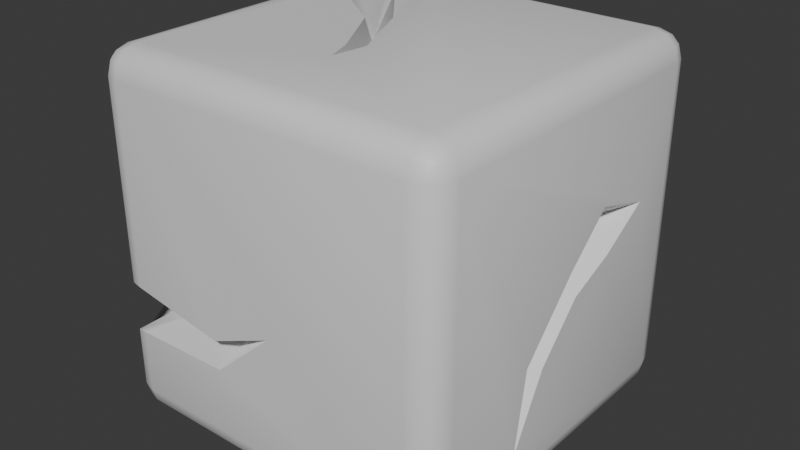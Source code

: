 # Source: Cube_Cracked_1.blend  (saved by Blender 4.1.24; exported with 4.5.12 LTS)
import bpy
from mathutils import Matrix  # noqa: F401  (used for matrix-valued properties, if any)

bpy.ops.wm.read_factory_settings(use_empty=True)
scene = bpy.context.scene
scene.name = 'Scene'

# ---- collections
col_collection = bpy.data.collections.new('Collection'); scene.collection.children.link(col_collection)

# ---- materials (node trees are filled in below, after node groups)
mat_material = bpy.data.materials.new('Material')
mat_material.alpha_threshold = 0.0
mat_material.use_transparent_shadow = False
mat_material.roughness = 0.5
mat_material.line_color = (0.0, 0.0, 0.0, 1.0)

# ---- material node trees
mat_material.use_nodes = True; mat_material.node_tree.nodes.clear()
_N = mat_material.node_tree.nodes; _L = mat_material.node_tree.links
n0 = _N.new('ShaderNodeOutputMaterial'); n0.name = 'Material Output'; n0.location = (300, 300)
n1 = _N.new('ShaderNodeBsdfPrincipled'); n1.name = 'Principled BSDF'; n1.location = (10, 300)
n1.inputs[3].default_value = 1.45
_L.new(n1.outputs[0], n0.inputs[0])
n0.is_active_output = True

# ---- world
world_world = bpy.data.worlds.new('World'); scene.world = world_world
world_world.use_nodes = True; world_world.node_tree.nodes.clear()
_N = world_world.node_tree.nodes; _L = world_world.node_tree.links
n0 = _N.new('ShaderNodeOutputWorld'); n0.name = 'World Output'; n0.location = (300, 300)
n1 = _N.new('ShaderNodeBackground'); n1.name = 'Background'; n1.location = (10, 300)
n1.inputs[0].default_value = (0.05088, 0.05088, 0.05088, 1.0)
_L.new(n1.outputs[0], n0.inputs[0])
n0.is_active_output = True
world_world.color = (0.05088, 0.05088, 0.05088)
world_world.use_sun_shadow = False
world_world.sun_shadow_jitter_overblur = 0.0

# ---- meshes
me_cube = bpy.data.meshes.new('Cube')
me_cube.from_pydata([(0.425, 0.5, 0.425), (0.425, 0.425, 0.5), (0.5, 0.425, 0.425), (0.425, 0.49, 0.4625), (0.4625, 0.49, 0.425), (0.4609, 0.4802, 0.4609), (0.4625, 0.425, 0.49), (0.425, 0.4625, 0.49), (0.4609, 0.4609, 0.4802), (0.49, 0.4625, 0.425), (0.49, 0.425, 0.4625), (0.4802, 0.4609, 0.4609), (0.425, 0.425, -0.5), (0.425, 0.5, -0.425), (0.5, 0.425, -0.425), (0.425, 0.4625, -0.49), (0.4625, 0.425, -0.49), (0.4609, 0.4609, -0.4802), (0.4625, 0.49, -0.425), (0.425, 0.49, -0.4625), (0.4609, 0.4802, -0.4609), (0.49, 0.425, -0.4625), (0.49, 0.4625, -0.425), (0.4802, 0.4609, -0.4609), (0.5, -0.425, 0.425), (0.425, -0.425, 0.5), (0.425, -0.5, 0.425), (0.49, -0.425, 0.4625), (0.49, -0.4625, 0.425), (0.4802, -0.4609, 0.4609), (0.425, -0.4625, 0.49), (0.4625, -0.425, 0.49), (0.4609, -0.4609, 0.4802), (0.4625, -0.49, 0.425), (0.425, -0.49, 0.4625), (0.4609, -0.4802, 0.4609), (0.5, -0.425, -0.425), (0.425, -0.5, -0.425), (0.425, -0.425, -0.5), (0.49, -0.4625, -0.425), (0.49, -0.425, -0.4625), (0.4802, -0.4609, -0.4609), (0.425, -0.49, -0.4625), (0.4625, -0.49, -0.425), (0.4609, -0.4802, -0.4609), (0.4625, -0.425, -0.49), (0.425, -0.4625, -0.49), (0.4609, -0.4609, -0.4802), (-0.425, 0.5, 0.425), (-0.5, 0.425, 0.425), (-0.425, 0.425, 0.5), (-0.4625, 0.49, 0.425), (-0.425, 0.49, 0.4625), (-0.4609, 0.4802, 0.4609), (-0.49, 0.425, 0.4625), (-0.49, 0.4625, 0.425), (-0.4802, 0.4609, 0.4609), (-0.425, 0.4625, 0.49), (-0.4625, 0.425, 0.49), (-0.4609, 0.4609, 0.4802), (-0.5, 0.425, -0.425), (-0.425, 0.5, -0.425), (-0.425, 0.425, -0.5), (-0.49, 0.4625, -0.425), (-0.49, 0.425, -0.4625), (-0.4802, 0.4609, -0.4609), (-0.425, 0.49, -0.4625), (-0.4625, 0.49, -0.425), (-0.4609, 0.4802, -0.4609), (-0.4625, 0.425, -0.49), (-0.425, 0.4625, -0.49), (-0.4609, 0.4609, -0.4802), (-0.5, -0.425, 0.425), (-0.425, -0.5, 0.425), (-0.425, -0.425, 0.5), (-0.49, -0.4625, 0.425), (-0.49, -0.425, 0.4625), (-0.4802, -0.4609, 0.4609), (-0.425, -0.49, 0.4625), (-0.4625, -0.49, 0.425), (-0.4609, -0.4802, 0.4609), (-0.4625, -0.425, 0.49), (-0.425, -0.4625, 0.49), (-0.4609, -0.4609, 0.4802), (-0.3769, -0.425, -0.4601), (-0.425, -0.5, -0.425), (-0.4274, -0.425, -0.3984), (-0.425, -0.4625, -0.49), (-0.3929, -0.425, -0.4388), (-0.4609, -0.4609, -0.4802), (-0.4625, -0.49, -0.425), (-0.425, -0.49, -0.4625), (-0.4609, -0.4802, -0.4609), (-0.4204, -0.425, -0.4113), (-0.49, -0.4625, -0.425), (-0.4802, -0.4609, -0.4609), (-0.2546, 0.5, 0.425), (-0.3981, 0.5, 0.425), (-0.3836, 0.425, 0.5), (-0.2522, 0.425, 0.5), (-0.2307, 0.49, 0.4625), (-0.385, 0.49, 0.4625), (-0.2327, 0.4625, 0.49), (-0.3999, 0.4625, 0.49), (-0.1443, 0.5, 0.2658), (-0.2399, 0.5, 0.3157), (-0.3712, 0.5, 0.2872), (-0.3272, 0.5, 0.2022), (-0.1876, 0.5, 0.1821), (-0.05971, 0.5, -0.06287), (0.01762, 0.5, -0.1519), (-0.01494, 0.5, -0.02854), (-0.2449, 0.275, 0.5), (-0.09736, 0.09165, 0.5), (0.0008675, -0.1173, 0.5), (-0.01443, -0.2175, 0.5), (-0.04312, -0.1391, 0.5), (-0.1487, 0.04538, 0.5), (-0.3428, 0.1883, 0.5), (-0.3724, 0.2713, 0.5), (-0.3224, 0.2952, 0.3702), (-0.3206, 0.3602, 0.3352), (-0.3166, 0.3301, 0.3602), (-0.3241, 0.3753, 0.3105), (-0.03953, 0.3787, -0.04359), (-0.04484, 0.3792, 0.03601), (-0.1638, 0.3787, 0.2184), (-0.3139, 0.3787, 0.281), (-0.3043, 0.2542, 0.3649), (-0.1231, 0.07071, 0.3649), (-0.02143, -0.1259, 0.3649), (-0.07419, 0.3792, 0.0987), (-0.04226, 0.5006, 0.1068), (-0.09318, 0.5006, 0.06607), (-0.5, -0.2301, -0.425), (-0.425, -0.2293, -0.5), (-0.4625, -0.49, -0.1208), (-0.4625, -0.49, -0.2587), (-0.4625, -0.2099, -0.49), (-0.49, -0.4625, -0.1136), (-0.49, -0.4625, -0.302), (-0.49, -0.2123, -0.4625), (-0.5, -0.425, -0.08573), (-0.425, -0.5, -0.2485), (-0.425, -0.5, -0.1174), (-0.05376, -0.03461, -0.5), (-0.1587, -0.17, -0.5), (-0.3147, -0.2485, -0.5), (-0.3036, -0.3504, -0.5), (-0.1214, -0.2309, -0.5), (-0.5, -0.2804, -0.3392), (-0.5, -0.261, -0.1801), (-0.5, -0.3359, -0.06171), (-0.1541, -0.5, -0.1627), (0.02841, -0.5, -0.08518), (-0.1456, -0.5, -0.2414), (-0.421, -0.3504, -0.3847), (-0.3442, -0.3512, -0.4274), (-0.3135, -0.4294, -0.1873), (-0.402, -0.3436, -0.4072), (-0.3663, -0.353, -0.4225), (-0.4274, -0.4045, -0.1818), (-0.4082, -0.4307, -0.1916), (-0.3786, -0.4399, -0.1952), (-0.1478, -0.2069, -0.4315), (-0.3145, -0.3039, -0.4315), (-0.1514, -0.4003, -0.2003), (-0.4325, -0.3683, -0.3704), (-0.4325, -0.3926, -0.2393), (0.5, 0.00599, 0.03813), (0.5, 0.1359, 0.1571), (0.5, 0.3067, 0.1064), (0.5, 0.1689, 0.02009), (0.5, 0.03474, -0.03658), (0.5, -0.09021, -0.1696), (0.5, -0.1911, -0.3617), (0.5, -0.1554, -0.1377), (0.3897, 0.1452, 0.0748), (0.3621, 0.006572, -0.02389), (0.3897, -0.1237, -0.1586)], [], [(62, 12, 38, 84, 148, 149, 145, 146, 147, 135), (86, 161, 168, 167, 156), (37, 26, 73, 144, 153, 154, 155, 143, 85), (1, 99, 112, 113, 114, 115, 116, 117, 118, 119, 98, 50, 74, 25), (14, 2, 171, 172, 173, 174, 175, 36), (0, 3, 5, 4), (3, 7, 8, 5), (1, 6, 8, 7), (6, 10, 11, 8), (2, 9, 11, 10), (9, 4, 5, 11), (5, 8, 11), (12, 15, 17, 16), (15, 19, 20, 17), (13, 18, 20, 19), (18, 22, 23, 20), (14, 21, 23, 22), (21, 16, 17, 23), (17, 20, 23), (24, 27, 29, 28), (27, 31, 32, 29), (25, 30, 32, 31), (30, 34, 35, 32), (26, 33, 35, 34), (33, 28, 29, 35), (29, 32, 35), (36, 39, 41, 40), (39, 43, 44, 41), (37, 42, 44, 43), (42, 46, 47, 44), (38, 45, 47, 46), (45, 40, 41, 47), (41, 44, 47), (48, 51, 53, 52), (51, 55, 56, 53), (49, 54, 56, 55), (54, 58, 59, 56), (50, 57, 59, 58), (57, 52, 53, 59), (53, 56, 59), (60, 63, 65, 64), (63, 67, 68, 65), (61, 66, 68, 67), (66, 70, 71, 68), (62, 69, 71, 70), (69, 64, 65, 71), (65, 68, 71), (72, 75, 77, 76), (75, 79, 80, 77), (73, 78, 80, 79), (78, 82, 83, 80), (74, 81, 83, 82), (81, 76, 77, 83), (77, 80, 83), (84, 87, 89), (87, 91, 92, 89), (85, 90, 92, 91), (90, 94, 95, 92), (95, 93, 88, 89), (89, 92, 95), (62, 135, 138, 69), (69, 138, 141, 64), (64, 141, 134, 60), (12, 62, 70, 15), (15, 70, 66, 19), (19, 66, 61, 13), (2, 14, 22, 9), (9, 22, 18, 4), (4, 18, 13, 0), (85, 143, 137, 90), (90, 137, 140, 94), (94, 140, 86), (26, 37, 43, 33), (33, 43, 39, 28), (28, 39, 36, 24), (48, 61, 67, 51), (51, 67, 63, 55), (55, 63, 60, 49), (25, 74, 82, 30), (30, 82, 78, 34), (34, 78, 73, 26), (1, 25, 31, 6), (6, 31, 27, 10), (10, 27, 24, 2), (84, 38, 46, 87), (87, 46, 42, 91), (91, 42, 37, 85), (74, 50, 58, 81), (81, 58, 54, 76), (76, 54, 49, 72), (50, 98, 103, 57), (57, 103, 101, 52), (52, 101, 97, 48), (38, 12, 16, 45), (45, 16, 21, 40), (40, 21, 14, 36), (61, 48, 97, 106, 107, 108, 133, 109, 110, 111, 132, 104, 105, 96, 0, 13), (101, 103, 122, 121), (100, 102, 7, 3), (96, 105, 127, 123), (97, 101, 121, 123), (96, 100, 3, 0), (98, 119, 128, 120), (103, 98, 120, 122), (102, 99, 1, 7), (122, 120, 99, 102), (123, 127, 106, 97), (123, 121, 100, 96), (121, 122, 102, 100), (120, 128, 112, 99), (124, 111, 110), (126, 104, 132, 131), (108, 126, 131, 133), (109, 124, 110), (107, 127, 126, 108), (106, 127, 107), (127, 105, 104, 126), (128, 119, 118), (118, 117, 129, 128), (112, 128, 129, 113), (129, 117, 116, 130), (113, 129, 130, 114), (130, 116, 115), (114, 130, 115), (131, 132, 111, 124, 125), (133, 131, 125, 124, 109), (134, 141, 159, 156), (134, 150, 151, 152, 142, 72, 49, 60), (143, 155, 154, 166, 158), (95, 94, 86), (137, 143, 158, 163), (136, 144, 73, 79), (140, 137, 163, 162), (139, 136, 79, 75), (141, 138, 160, 159), (86, 140, 162, 161), (142, 139, 75, 72), (138, 135, 157, 160), (86, 93, 95), (159, 160, 88, 93), (157, 165, 148, 84), (156, 159, 93, 86), (158, 166, 154, 153, 144), (161, 162, 139, 142), (163, 158, 144, 136), (160, 157, 84, 88), (162, 163, 136, 139), (156, 167, 168, 161, 142, 152, 151, 150, 134), (89, 88, 84), (135, 147, 165, 157), (164, 146, 145), (149, 164, 145), (165, 147, 146, 164), (148, 165, 164, 149), (36, 175, 176, 169, 170, 171, 2, 24), (170, 169, 178, 177), (171, 177, 172), (174, 179, 175), (179, 176, 175), (178, 169, 176, 179), (173, 178, 179, 174), (177, 171, 170), (172, 177, 178, 173)])
me_cube.polygons.foreach_set('use_smooth', [True] * 163)
_k = set([(84, 88), (84, 148), (86, 93), (86, 140), (88, 93), (96, 100), (96, 105), (97, 101), (97, 106), (98, 103), (98, 119), (99, 102), (99, 112), (100, 102), (101, 103), (104, 105), (104, 132), (106, 107), (107, 108), (108, 133), (109, 110), (109, 133), (110, 111), (110, 124), (111, 132), (112, 113), (113, 114), (114, 115), (115, 116), (115, 130), (116, 117), (117, 118), (118, 119), (120, 122), (120, 128), (121, 122), (121, 123), (123, 127), (124, 125), (125, 131), (126, 127), (126, 131), (128, 129), (129, 130), (134, 141), (134, 150), (135, 138), (135, 147), (136, 139), (136, 144), (137, 140), (137, 143), (138, 141), (139, 142), (142, 152), (143, 155), (144, 153), (145, 146), (145, 149), (145, 164), (146, 147), (148, 149), (150, 151), (151, 152), (153, 154), (154, 155), (154, 166), (156, 159), (156, 167), (157, 160), (157, 165), (158, 163), (158, 166), (159, 160), (161, 162), (161, 168), (162, 163), (164, 165), (167, 168), (169, 170), (169, 176), (170, 171), (171, 172), (171, 177), (172, 173), (173, 174), (174, 175), (175, 176), (175, 179), (177, 178), (178, 179)])
me_cube.attributes.new('sharp_edge', 'BOOLEAN', 'EDGE').data.foreach_set('value', [ (min(e.vertices), max(e.vertices)) in _k for e in me_cube.edges])
_uv = me_cube.uv_layers.new(name='UVMap')
_uv.uv.foreach_set('vector', [0.1437, 0.5188, 0.3563, 0.5188, 0.3563, 0.7313, 0.1438, 0.7313, 0.1664, 0.7214, 0.2021, 0.6992, 0.219, 0.6556, 0.1927, 0.684, 0.1636, 0.6959, 0.1438, 0.6823, 0.3938, 0.01875, 0.4545, 0.01875, 0.4402, 0.02684, 0.4074, 0.03292, 0.3938, 0.03837, 0.3938, 0.7688, 0.6063, 0.7688, 0.6063, 0.9813, 0.4706, 0.9813, 0.4593, 0.9135, 0.4787, 0.8679, 0.4397, 0.9114, 0.4379, 0.9813, 0.3938, 0.9813, 0.6438, 0.5188, 0.8131, 0.5188, 0.8112, 0.5562, 0.7743, 0.6021, 0.7498, 0.6543, 0.7536, 0.6794, 0.7608, 0.6598, 0.7872, 0.6137, 0.8357, 0.5779, 0.8431, 0.5572, 0.8459, 0.5188, 0.8563, 0.5188, 0.8563, 0.7313, 0.6438, 0.7313, 0.3938, 0.5188, 0.6063, 0.5188, 0.5266, 0.5483, 0.505, 0.5828, 0.4909, 0.6163, 0.4576, 0.6476, 0.4096, 0.6728, 0.3938, 0.7313, 0.6063, 0.4813, 0.6156, 0.4813, 0.6152, 0.4902, 0.6062, 0.4906, 0.6156, 0.4813, 0.625, 0.4812, 0.625, 0.4902, 0.6152, 0.4902, 0.6438, 0.5188, 0.6344, 0.5188, 0.6348, 0.5, 0.6438, 0.5, 0.6344, 0.5188, 0.6156, 0.5187, 0.6152, 0.5098, 0.6348, 0.5, 0.6063, 0.5188, 0.6062, 0.5094, 0.6152, 0.5098, 0.6156, 0.5187, 0.6062, 0.5094, 0.6062, 0.4906, 0.6152, 0.4902, 0.6152, 0.5098, 0.6152, 0.4902, 0.625, 0.4902, 0.6152, 0.4951, 0.3563, 0.5188, 0.3562, 0.5094, 0.3652, 0.5098, 0.3656, 0.5187, 0.3562, 0.5094, 0.3563, 0.5, 0.3652, 0.5, 0.3652, 0.5098, 0.3938, 0.4813, 0.3938, 0.4906, 0.375, 0.4902, 0.375, 0.4812, 0.3938, 0.4906, 0.3937, 0.5094, 0.3848, 0.5098, 0.375, 0.4902, 0.3938, 0.5188, 0.3844, 0.5188, 0.3848, 0.5098, 0.3937, 0.5094, 0.3844, 0.5188, 0.3656, 0.5187, 0.3652, 0.5098, 0.3848, 0.5098, 0.3652, 0.5098, 0.3652, 0.5, 0.3701, 0.5098, 0.6063, 0.7313, 0.6156, 0.7313, 0.6152, 0.7402, 0.6062, 0.7406, 0.6156, 0.7313, 0.6344, 0.7312, 0.6348, 0.75, 0.6152, 0.7402, 0.6438, 0.7313, 0.6438, 0.75, 0.6348, 0.75, 0.6344, 0.7312, 0.625, 0.7688, 0.6156, 0.7688, 0.6152, 0.7598, 0.625, 0.7598, 0.6063, 0.7688, 0.6062, 0.7594, 0.6152, 0.7598, 0.6156, 0.7688, 0.6062, 0.7594, 0.6062, 0.7406, 0.6152, 0.7402, 0.6152, 0.7598, 0.6152, 0.7549, 0.625, 0.7598, 0.6152, 0.7598, 0.3938, 0.7313, 0.3938, 0.7406, 0.3848, 0.7402, 0.3844, 0.7312, 0.3938, 0.7406, 0.3937, 0.7594, 0.375, 0.7598, 0.3848, 0.7402, 0.3938, 0.7688, 0.375, 0.7688, 0.375, 0.7598, 0.3937, 0.7594, 0.3563, 0.75, 0.3562, 0.7406, 0.3652, 0.7402, 0.3652, 0.75, 0.3563, 0.7313, 0.3656, 0.7313, 0.3652, 0.7402, 0.3562, 0.7406, 0.3656, 0.7313, 0.3844, 0.7312, 0.3848, 0.7402, 0.3652, 0.7402, 0.3701, 0.7402, 0.3652, 0.75, 0.3652, 0.7402, 0.6063, 0.2688, 0.6062, 0.2594, 0.6152, 0.2598, 0.6156, 0.2688, 0.6062, 0.2594, 0.6062, 0.2406, 0.6152, 0.2402, 0.6152, 0.2598, 0.6063, 0.2313, 0.6156, 0.2313, 0.6152, 0.2402, 0.6062, 0.2406, 0.6156, 0.2313, 0.625, 0.2313, 0.625, 0.2402, 0.6152, 0.2402, 0.8563, 0.5188, 0.8562, 0.5, 0.875, 0.5098, 0.875, 0.5188, 0.625, 0.2688, 0.6156, 0.2688, 0.6152, 0.2598, 0.625, 0.25, 0.6152, 0.2451, 0.6152, 0.2402, 0.625, 0.2402, 0.3938, 0.2313, 0.3938, 0.2406, 0.375, 0.2402, 0.375, 0.2313, 0.3938, 0.2406, 0.3937, 0.2594, 0.375, 0.2598, 0.375, 0.2402, 0.3938, 0.2688, 0.375, 0.2688, 0.375, 0.2598, 0.3937, 0.2594, 0.1437, 0.5, 0.1438, 0.5094, 0.1348, 0.5098, 0.1348, 0.5, 0.1437, 0.5188, 0.1344, 0.5188, 0.1348, 0.5098, 0.1438, 0.5094, 0.1344, 0.5188, 0.125, 0.5188, 0.125, 0.5098, 0.1348, 0.5098, 0.125, 0.5098, 0.1348, 0.5, 0.1348, 0.5098, 0.6063, 0.01875, 0.6062, 0.009387, 0.6152, 0.009784, 0.6156, 0.01875, 0.6062, 0.009387, 0.6062, 0.0, 0.6152, 0.0, 0.6152, 0.009784, 0.6063, 0.9813, 0.6156, 0.9812, 0.6152, 1.0, 0.6062, 1.0, 0.6156, 0.9812, 0.625, 0.9812, 0.625, 1.0, 0.6152, 1.0, 0.8563, 0.7313, 0.875, 0.7313, 0.875, 0.7402, 0.8562, 0.75, 0.625, 0.01875, 0.6156, 0.01875, 0.6152, 0.009784, 0.625, 0.009784, 0.6152, 0.009784, 0.6152, 0.0, 0.625, 0.009784, 0.1438, 0.7313, 0.1437, 0.7406, 0.1348, 0.7402, 0.1437, 0.7406, 0.1437, 0.75, 0.1348, 0.75, 0.1348, 0.7402, 0.3938, 0.9813, 0.3938, 1.0, 0.375, 0.9902, 0.375, 0.9812, 0.3938, 0.0, 0.3937, 0.009387, 0.375, 0.009784, 0.375, 0.0, 0.375, 0.009784, 0.125, 0.7313, 0.1344, 0.7312, 0.1348, 0.7402, 0.1348, 0.7402, 0.1348, 0.75, 0.125, 0.7402, 0.1437, 0.5188, 0.1438, 0.6823, 0.1344, 0.6775, 0.1344, 0.5188, 0.1344, 0.5188, 0.1344, 0.6775, 0.125, 0.6781, 0.125, 0.5188, 0.375, 0.2313, 0.375, 0.07193, 0.3938, 0.06747, 0.3938, 0.2313, 0.3563, 0.5188, 0.1437, 0.5188, 0.1438, 0.5094, 0.3562, 0.5094, 0.3562, 0.5094, 0.1438, 0.5094, 0.1437, 0.5, 0.3563, 0.5, 0.375, 0.4812, 0.375, 0.2688, 0.3938, 0.2688, 0.3938, 0.4813, 0.6063, 0.5188, 0.3938, 0.5188, 0.3937, 0.5094, 0.6062, 0.5094, 0.6062, 0.5094, 0.3937, 0.5094, 0.3938, 0.4906, 0.6062, 0.4906, 0.6062, 0.4906, 0.3938, 0.4906, 0.3938, 0.4813, 0.6063, 0.4813, 0.3938, 0.9813, 0.4379, 0.9813, 0.4353, 1.0, 0.3938, 1.0, 0.3938, 0.0, 0.4353, 0.0, 0.434, 0.009387, 0.3937, 0.009387, 0.3937, 0.009387, 0.434, 0.009387, 0.3938, 0.01875, 0.6063, 0.7688, 0.3938, 0.7688, 0.3937, 0.7594, 0.6062, 0.7594, 0.6062, 0.7594, 0.3937, 0.7594, 0.3938, 0.7406, 0.6062, 0.7406, 0.6062, 0.7406, 0.3938, 0.7406, 0.3938, 0.7313, 0.6063, 0.7313, 0.6063, 0.2688, 0.3938, 0.2688, 0.3937, 0.2594, 0.6062, 0.2594, 0.6062, 0.2594, 0.3937, 0.2594, 0.3938, 0.2406, 0.6062, 0.2406, 0.6062, 0.2406, 0.3938, 0.2406, 0.3938, 0.2313, 0.6063, 0.2313, 0.6438, 0.7313, 0.8563, 0.7313, 0.8562, 0.75, 0.6438, 0.75, 0.625, 0.7688, 0.625, 0.9812, 0.6156, 0.9812, 0.6156, 0.7688, 0.6156, 0.7688, 0.6156, 0.9812, 0.6063, 0.9813, 0.6063, 0.7688, 0.6438, 0.5188, 0.6438, 0.7313, 0.6344, 0.7312, 0.6344, 0.5188, 0.6344, 0.5188, 0.6344, 0.7312, 0.6156, 0.7313, 0.6156, 0.5187, 0.6156, 0.5187, 0.6156, 0.7313, 0.6063, 0.7313, 0.6063, 0.5188, 0.1438, 0.7313, 0.3563, 0.7313, 0.3562, 0.7406, 0.1437, 0.7406, 0.1437, 0.7406, 0.3562, 0.7406, 0.3563, 0.75, 0.1437, 0.75, 0.375, 0.9812, 0.375, 0.7688, 0.3938, 0.7688, 0.3938, 0.9813, 0.8563, 0.7313, 0.8563, 0.5188, 0.875, 0.5188, 0.875, 0.7313, 0.625, 0.01875, 0.625, 0.2313, 0.6156, 0.2313, 0.6156, 0.01875, 0.6156, 0.01875, 0.6156, 0.2313, 0.6063, 0.2313, 0.6063, 0.01875, 0.8563, 0.5188, 0.8459, 0.5188, 0.85, 0.5, 0.8562, 0.5, 0.625, 0.2688, 0.625, 0.275, 0.6156, 0.2787, 0.6156, 0.2688, 0.6156, 0.2688, 0.6156, 0.2787, 0.6063, 0.2755, 0.6063, 0.2688, 0.3563, 0.7313, 0.3563, 0.5188, 0.3656, 0.5187, 0.3656, 0.7313, 0.3656, 0.7313, 0.3656, 0.5187, 0.3844, 0.5188, 0.3844, 0.7312, 0.3844, 0.7312, 0.3844, 0.5188, 0.3938, 0.5188, 0.3938, 0.7313, 0.3938, 0.2688, 0.6063, 0.2688, 0.6063, 0.2755, 0.5718, 0.2822, 0.5505, 0.2932, 0.5455, 0.3281, 0.5151, 0.344, 0.4843, 0.3601, 0.462, 0.3794, 0.4929, 0.3713, 0.5253, 0.3567, 0.5664, 0.3389, 0.5789, 0.315, 0.6063, 0.3113, 0.6063, 0.4813, 0.3938, 0.4813, 0.6156, 0.2787, 0.625, 0.275, 0.625, 0.2958, 0.6156, 0.2949, 0.6156, 0.3173, 0.625, 0.3168, 0.625, 0.4812, 0.6156, 0.4813, 0.6063, 0.3113, 0.5789, 0.315, 0.5703, 0.2965, 0.6063, 0.294, 0.6063, 0.2755, 0.6156, 0.2787, 0.6156, 0.2949, 0.6063, 0.294, 0.6063, 0.3113, 0.6156, 0.3173, 0.6156, 0.4813, 0.6063, 0.4813, 0.8459, 0.5188, 0.8431, 0.5572, 0.8261, 0.5615, 0.8306, 0.5188, 0.85, 0.5, 0.8459, 0.5188, 0.8306, 0.5188, 0.8292, 0.5, 0.8082, 0.5, 0.8131, 0.5188, 0.6438, 0.5188, 0.6438, 0.5, 0.8292, 0.5, 0.8306, 0.5188, 0.8131, 0.5188, 0.8082, 0.5, 0.6063, 0.294, 0.5703, 0.2965, 0.5718, 0.2822, 0.6063, 0.2755, 0.6063, 0.294, 0.6156, 0.2949, 0.6156, 0.3173, 0.6063, 0.3113, 0.6156, 0.2949, 0.625, 0.2958, 0.625, 0.3168, 0.6156, 0.3173, 0.8306, 0.5188, 0.8261, 0.5615, 0.8112, 0.5562, 0.8131, 0.5188, 0.4891, 0.3651, 0.4929, 0.3713, 0.462, 0.3794, 0.5546, 0.3341, 0.5664, 0.3389, 0.5253, 0.3567, 0.5233, 0.3487, 0.5455, 0.3281, 0.5546, 0.3341, 0.5233, 0.3487, 0.5151, 0.344, 0.4843, 0.3601, 0.4891, 0.3651, 0.462, 0.3794, 0.5505, 0.2932, 0.5703, 0.2965, 0.5546, 0.3341, 0.5455, 0.3281, 0.5718, 0.2822, 0.5703, 0.2965, 0.5505, 0.2932, 0.5703, 0.2965, 0.5789, 0.315, 0.5664, 0.3389, 0.5546, 0.3341, 0.8261, 0.5615, 0.8431, 0.5572, 0.8357, 0.5779, 0.8357, 0.5779, 0.7872, 0.6137, 0.7808, 0.6073, 0.8261, 0.5615, 0.8112, 0.5562, 0.8261, 0.5615, 0.7808, 0.6073, 0.7743, 0.6021, 0.7808, 0.6073, 0.7872, 0.6137, 0.7608, 0.6598, 0.7554, 0.6565, 0.7743, 0.6021, 0.7808, 0.6073, 0.7554, 0.6565, 0.7498, 0.6543, 0.7554, 0.6565, 0.7608, 0.6598, 0.7536, 0.6794, 0.7498, 0.6543, 0.7554, 0.6565, 0.7536, 0.6794, 0.5233, 0.3487, 0.5253, 0.3567, 0.4929, 0.3713, 0.4891, 0.3651, 0.5076, 0.3561, 0.5151, 0.344, 0.5233, 0.3487, 0.5076, 0.3561, 0.4891, 0.3651, 0.4843, 0.3601, 0.3938, 0.06747, 0.375, 0.07193, 0.375, 0.03911, 0.3938, 0.03837, 0.3938, 0.06747, 0.4152, 0.05489, 0.455, 0.05976, 0.4846, 0.04103, 0.4786, 0.01875, 0.6063, 0.01875, 0.6063, 0.2313, 0.3938, 0.2313, 0.4379, 0.9813, 0.4397, 0.9114, 0.4787, 0.8679, 0.4499, 0.9128, 0.4532, 0.9813, 0.375, 0.009784, 0.3937, 0.009387, 0.3938, 0.01875, 0.4353, 1.0, 0.4379, 0.9813, 0.4532, 0.9813, 0.4512, 1.0, 0.4698, 1.0, 0.4706, 0.9813, 0.6063, 0.9813, 0.6062, 1.0, 0.434, 0.009387, 0.4353, 0.0, 0.4512, 0.0, 0.4521, 0.009387, 0.4716, 0.009387, 0.4698, 0.0, 0.6062, 0.0, 0.6062, 0.009387, 0.125, 0.6781, 0.1344, 0.6775, 0.1344, 0.7133, 0.125, 0.7109, 0.3938, 0.01875, 0.434, 0.009387, 0.4521, 0.009387, 0.4545, 0.01875, 0.4786, 0.01875, 0.4716, 0.009387, 0.6062, 0.009387, 0.6063, 0.01875, 0.1344, 0.6775, 0.1438, 0.6823, 0.1438, 0.7128, 0.1344, 0.7133, 0.3938, 0.01875, 0.125, 0.7313, 0.375, 0.009784, 0.125, 0.7109, 0.1344, 0.7133, 0.1344, 0.7312, 0.125, 0.7313, 0.1438, 0.7128, 0.1644, 0.7086, 0.1664, 0.7214, 0.1438, 0.7313, 0.3938, 0.03837, 0.375, 0.03911, 0.375, 0.01875, 0.3938, 0.01875, 0.4532, 0.9813, 0.4499, 0.9128, 0.4787, 0.8679, 0.4593, 0.9135, 0.4706, 0.9813, 0.4545, 0.01875, 0.4521, 0.009387, 0.4716, 0.009387, 0.4786, 0.01875, 0.4512, 1.0, 0.4532, 0.9813, 0.4706, 0.9813, 0.4698, 1.0, 0.1344, 0.7133, 0.1438, 0.7128, 0.1438, 0.7313, 0.1344, 0.7312, 0.4521, 0.009387, 0.4512, 0.0, 0.4698, 0.0, 0.4716, 0.009387, 0.3938, 0.03837, 0.4074, 0.03292, 0.4402, 0.02684, 0.4545, 0.01875, 0.4786, 0.01875, 0.4846, 0.04103, 0.455, 0.05976, 0.4152, 0.05489, 0.3938, 0.06747, 0.1348, 0.7402, 0.1344, 0.7312, 0.1438, 0.7313, 0.1438, 0.6823, 0.1636, 0.6959, 0.1644, 0.7086, 0.1438, 0.7128, 0.1966, 0.6927, 0.1927, 0.684, 0.219, 0.6556, 0.2021, 0.6992, 0.1966, 0.6927, 0.219, 0.6556, 0.1644, 0.7086, 0.1636, 0.6959, 0.1927, 0.684, 0.1966, 0.6927, 0.1664, 0.7214, 0.1644, 0.7086, 0.1966, 0.6927, 0.2021, 0.6992, 0.3938, 0.7313, 0.4096, 0.6728, 0.4656, 0.6639, 0.5095, 0.6235, 0.5393, 0.591, 0.5266, 0.5483, 0.6063, 0.5188, 0.6063, 0.7313, 0.5393, 0.591, 0.5095, 0.6235, 0.4967, 0.6234, 0.5187, 0.5887, 0.5266, 0.5483, 0.5187, 0.5887, 0.505, 0.5828, 0.4576, 0.6476, 0.4603, 0.6559, 0.4096, 0.6728, 0.4603, 0.6559, 0.4656, 0.6639, 0.4096, 0.6728, 0.4967, 0.6234, 0.5095, 0.6235, 0.4656, 0.6639, 0.4603, 0.6559, 0.4909, 0.6163, 0.4967, 0.6234, 0.4603, 0.6559, 0.4576, 0.6476, 0.5187, 0.5887, 0.5266, 0.5483, 0.5393, 0.591, 0.505, 0.5828, 0.5187, 0.5887, 0.4967, 0.6234, 0.4909, 0.6163])
me_cube.materials.append(mat_material)
me_cube.use_mirror_vertex_groups = False
me_cube.update()

# ---- objects
ob_cube = bpy.data.objects.new('Cube', me_cube)

# ---- transforms, parenting, visibility, modifiers, constraints
ob_cube.location = (0.0, 0.0, 0.0)
ob_cube.lock_rotations_4d = False
ob_cube.empty_display_type = 'ARROWS'
ob_cube.lineart.crease_threshold = 0.0

# ---- collection membership
col_collection.objects.link(ob_cube)

# ---- scene / render settings (as saved in the file)
scene.frame_start = 1; scene.frame_end = 250; scene.frame_set(1)
scene.render.engine = 'BLENDER_EEVEE_NEXT'
scene.cycles.sampling_pattern = 'TABULATED_SOBOL'
scene.eevee.ray_tracing_options.trace_max_roughness = 0.0
bpy.context.view_layer.update()

# ---- added for rendering (the .blend has no active camera and no usable light): camera, sun
cam_auto = bpy.data.cameras.new('AutoCamera')
cam_auto.lens = 50.0
cam_auto.sensor_width = 36.0
cam_auto.clip_end = 1000.0
ob_auto_camera = bpy.data.objects.new('AutoCamera', cam_auto)
scene.collection.objects.link(ob_auto_camera)
ob_auto_camera.location = (1.60283, -1.92312, 1.28227)
ob_auto_camera.rotation_euler = (1.09748, -7.21219e-08, 0.694738)
scene.camera = ob_auto_camera
light_auto_sun = bpy.data.lights.new('AutoSun', 'SUN')
light_auto_sun.energy = 3.0
light_auto_sun.angle = 0.0523599
ob_auto_sun = bpy.data.objects.new('AutoSun', light_auto_sun)
scene.collection.objects.link(ob_auto_sun)
ob_auto_sun.rotation_euler = (0.872665, 0.174533, 0.523599)
bpy.context.view_layer.update()
